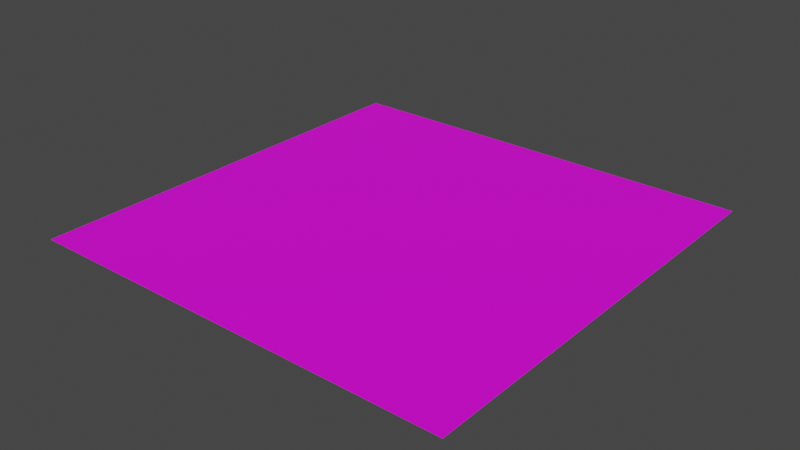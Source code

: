 # Source: scene.blend  (saved by Blender 2.82.7; exported with 4.5.12 LTS)
import bpy
from mathutils import Matrix  # noqa: F401  (used for matrix-valued properties, if any)

bpy.ops.wm.read_factory_settings(use_empty=True)
scene = bpy.context.scene
scene.name = 'Scene'

# ---- collections
col_collection = bpy.data.collections.new('Collection'); scene.collection.children.link(col_collection)

# ---- images (referenced by path relative to the original .blend; pixels are not part of the script)
import os
ASSET_DIR = os.environ.get("B2B_ASSET_DIR", "")  # directory of the original .blend (textures are referenced by path, not embedded)
HERE = os.path.dirname(os.path.abspath(__file__))  # packed textures are extracted next to this script under _unpacked/

def load_image(name, relpath, width, height, colorspace="sRGB"):
    """Load a texture the original file referenced (path relative to the .blend, or extracted next to this script)."""
    p = next((c for c in (os.path.join(HERE, relpath), os.path.join(ASSET_DIR, relpath)) if relpath and os.path.exists(c)), "")
    if p:
        img = bpy.data.images.load(p, check_existing=True)
        img.name = name
    else:  # same state as the original file: an image datablock whose file is absent (Cycles renders it pink)
        img = bpy.data.images.new(name, width, height)
        img.source = "FILE"
        img.filepath = "//" + (relpath or name)
    img.colorspace_settings.name = colorspace
    return img
img_dbg_tex_png = load_image('dbg_tex.png', 'dbg_tex.png', 1024, 1024, 'sRGB')

# ---- materials (node trees are filled in below, after node groups)
mat_material_001 = bpy.data.materials.new('Material.001')
mat_material_001.use_transparent_shadow = False

# ---- material node trees
mat_material_001.use_nodes = True; mat_material_001.node_tree.nodes.clear()
_N = mat_material_001.node_tree.nodes; _L = mat_material_001.node_tree.links
n0 = _N.new('ShaderNodeOutputMaterial'); n0.name = 'Material Output'; n0.location = (300, 300)
n1 = _N.new('ShaderNodeBsdfPrincipled'); n1.name = 'Principled BSDF'; n1.location = (10, 300)
n1.distribution = 'GGX'
n1.subsurface_method = 'BURLEY'
n1.inputs[3].default_value = 1.45
n1.inputs[27].default_value = (0.0, 0.0, 0.0, 1.0)
n1.inputs[28].default_value = 1.0
n2 = _N.new('ShaderNodeTexImage'); n2.name = 'Image Texture'; n2.location = (-311, 267)
n2.image = img_dbg_tex_png
_L.new(n1.outputs[0], n0.inputs[0])
_L.new(n2.outputs[0], n1.inputs[0])
n0.is_active_output = True

# ---- world
world_world = bpy.data.worlds.new('World'); scene.world = world_world
world_world.use_nodes = True; world_world.node_tree.nodes.clear()
_N = world_world.node_tree.nodes; _L = world_world.node_tree.links
n0 = _N.new('ShaderNodeOutputWorld'); n0.name = 'World Output'; n0.location = (300, 300)
n1 = _N.new('ShaderNodeBackground'); n1.name = 'Background'; n1.location = (10, 300)
n1.inputs[0].default_value = (0.05088, 0.05088, 0.05088, 1.0)
_L.new(n1.outputs[0], n0.inputs[0])
n0.is_active_output = True
world_world.color = (0.05088, 0.05088, 0.05088)
world_world.use_sun_shadow = False
world_world.sun_shadow_jitter_overblur = 0.0

# ---- meshes
me_plane = bpy.data.meshes.new('Plane')
me_plane.from_pydata([(-1.0, -1.0, 0.0), (1.0, -1.0, 0.0), (-1.0, 1.0, 0.0), (1.0, 1.0, 0.0)], [], [(0, 1, 3, 2)])
_uv = me_plane.uv_layers.new(name='UVMap')
_uv.uv.foreach_set('vector', [-2.0, -2.0, 3.0, -2.0, 3.0, 3.0, -2.0, 3.0])
me_plane.materials.append(mat_material_001)
me_plane.use_remesh_fix_poles = True
me_plane.use_remesh_preserve_attributes = False
me_plane.use_mirror_vertex_groups = False
me_plane.update()

# ---- objects
ob_plane = bpy.data.objects.new('Plane', me_plane)

# ---- transforms, parenting, visibility, modifiers, constraints
ob_plane.location = (0.0, 0.0, 0.0)
ob_plane.scale = (10.0, 10.0, 10.0)
ob_plane.lineart.crease_threshold = 0.0

# ---- collection membership
col_collection.objects.link(ob_plane)

# ---- scene / render settings (as saved in the file)
scene.frame_start = 1; scene.frame_end = 250; scene.frame_set(1)
scene.render.engine = 'BLENDER_EEVEE_NEXT'
scene.cycles.use_denoising = False
scene.cycles.samples = 128
scene.cycles.sampling_pattern = 'TABULATED_SOBOL'
scene.cycles.use_adaptive_sampling = False
scene.cycles.use_light_tree = False
scene.view_settings.view_transform = 'Filmic'
bpy.context.view_layer.update()

# ---- added for rendering (the .blend has no active camera and no usable light): camera, sun
cam_auto = bpy.data.cameras.new('AutoCamera')
cam_auto.lens = 50.0
cam_auto.sensor_width = 36.0
cam_auto.clip_end = 1000.0
ob_auto_camera = bpy.data.objects.new('AutoCamera', cam_auto)
scene.collection.objects.link(ob_auto_camera)
ob_auto_camera.location = (26.1693, -31.4032, 20.9354)
ob_auto_camera.rotation_euler = (1.09748, -7.21219e-08, 0.694738)
scene.camera = ob_auto_camera
light_auto_sun = bpy.data.lights.new('AutoSun', 'SUN')
light_auto_sun.energy = 3.0
light_auto_sun.angle = 0.0523599
ob_auto_sun = bpy.data.objects.new('AutoSun', light_auto_sun)
scene.collection.objects.link(ob_auto_sun)
ob_auto_sun.rotation_euler = (0.872665, 0.174533, 0.523599)
bpy.context.view_layer.update()
